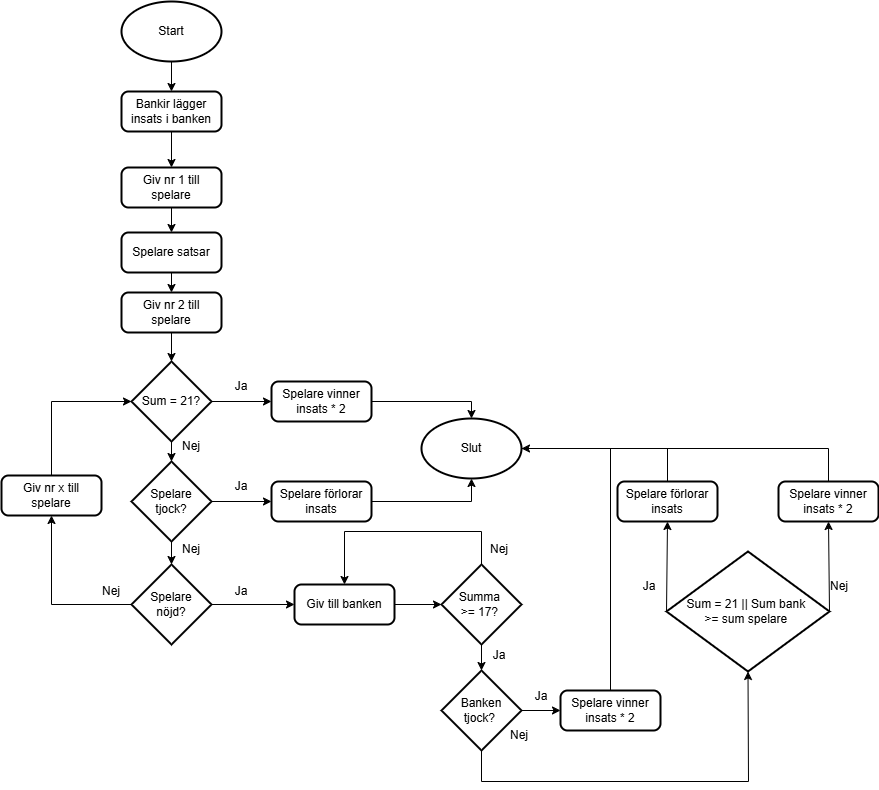

The diagram above was exported from draw.io. Its source (the exported page's mxGraphModel, read from the mxfile embedded in the PNG):
<mxGraphModel dx="1667" dy="777" grid="1" gridSize="10" guides="1" tooltips="1" connect="1" arrows="1" fold="1" page="1" pageScale="1" pageWidth="1100" pageHeight="850" background="none" math="0" shadow="0">
  <root>
    <mxCell id="0" />
    <mxCell id="1" parent="0" />
    <mxCell id="WZ04x9JRzEodpdU9lQrL-68" value="Nej" style="text;html=1;align=center;verticalAlign=middle;whiteSpace=wrap;rounded=0;" parent="1" vertex="1">
      <mxGeometry x="570" y="759" width="60" height="30" as="geometry" />
    </mxCell>
    <mxCell id="WZ04x9JRzEodpdU9lQrL-16" value="Nej" style="text;html=1;align=center;verticalAlign=middle;whiteSpace=wrap;rounded=0;" parent="1" vertex="1">
      <mxGeometry x="242" y="470" width="60" height="30" as="geometry" />
    </mxCell>
    <mxCell id="tPTpJup4m1Kg3kBW5LIh-2" value="Start" style="strokeWidth=2;html=1;shape=mxgraph.flowchart.start_1;whiteSpace=wrap;" parent="1" vertex="1">
      <mxGeometry x="202" y="40" width="100" height="60" as="geometry" />
    </mxCell>
    <mxCell id="tPTpJup4m1Kg3kBW5LIh-3" value="Slut" style="strokeWidth=2;html=1;shape=mxgraph.flowchart.start_1;whiteSpace=wrap;" parent="1" vertex="1">
      <mxGeometry x="502" y="457" width="100" height="60" as="geometry" />
    </mxCell>
    <mxCell id="tPTpJup4m1Kg3kBW5LIh-4" value="Sum = 21?" style="strokeWidth=2;html=1;shape=mxgraph.flowchart.decision;whiteSpace=wrap;" parent="1" vertex="1">
      <mxGeometry x="212" y="400" width="80" height="80" as="geometry" />
    </mxCell>
    <mxCell id="WZ04x9JRzEodpdU9lQrL-1" value="Giv nr 1 till spelare" style="rounded=1;whiteSpace=wrap;html=1;absoluteArcSize=1;arcSize=14;strokeWidth=2;" parent="1" vertex="1">
      <mxGeometry x="202" y="206" width="100" height="40" as="geometry" />
    </mxCell>
    <mxCell id="WZ04x9JRzEodpdU9lQrL-3" value="Bankir lägger insats i banken" style="rounded=1;whiteSpace=wrap;html=1;absoluteArcSize=1;arcSize=14;strokeWidth=2;" parent="1" vertex="1">
      <mxGeometry x="202" y="130" width="100" height="40" as="geometry" />
    </mxCell>
    <mxCell id="WZ04x9JRzEodpdU9lQrL-4" value="Spelare satsar" style="rounded=1;whiteSpace=wrap;html=1;absoluteArcSize=1;arcSize=14;strokeWidth=2;" parent="1" vertex="1">
      <mxGeometry x="202" y="271" width="100" height="40" as="geometry" />
    </mxCell>
    <mxCell id="WZ04x9JRzEodpdU9lQrL-5" value="Giv nr 2 till spelare" style="rounded=1;whiteSpace=wrap;html=1;absoluteArcSize=1;arcSize=14;strokeWidth=2;" parent="1" vertex="1">
      <mxGeometry x="202" y="331" width="100" height="40" as="geometry" />
    </mxCell>
    <mxCell id="WZ04x9JRzEodpdU9lQrL-6" value="Spelare vinner insats * 2" style="rounded=1;whiteSpace=wrap;html=1;absoluteArcSize=1;arcSize=14;strokeWidth=2;" parent="1" vertex="1">
      <mxGeometry x="352" y="420" width="100" height="40" as="geometry" />
    </mxCell>
    <mxCell id="WZ04x9JRzEodpdU9lQrL-8" value="Spelare&lt;div&gt;tjock?&lt;/div&gt;" style="strokeWidth=2;html=1;shape=mxgraph.flowchart.decision;whiteSpace=wrap;" parent="1" vertex="1">
      <mxGeometry x="212" y="500" width="80" height="80" as="geometry" />
    </mxCell>
    <mxCell id="WZ04x9JRzEodpdU9lQrL-9" value="Spelare förlorar insats" style="rounded=1;whiteSpace=wrap;html=1;absoluteArcSize=1;arcSize=14;strokeWidth=2;" parent="1" vertex="1">
      <mxGeometry x="352" y="520" width="100" height="40" as="geometry" />
    </mxCell>
    <mxCell id="WZ04x9JRzEodpdU9lQrL-10" value="Spelare&lt;div&gt;nöjd?&lt;/div&gt;" style="strokeWidth=2;html=1;shape=mxgraph.flowchart.decision;whiteSpace=wrap;" parent="1" vertex="1">
      <mxGeometry x="212" y="603" width="80" height="80" as="geometry" />
    </mxCell>
    <mxCell id="WZ04x9JRzEodpdU9lQrL-11" value="Giv till banken" style="rounded=1;whiteSpace=wrap;html=1;absoluteArcSize=1;arcSize=14;strokeWidth=2;" parent="1" vertex="1">
      <mxGeometry x="375" y="623" width="100" height="40" as="geometry" />
    </mxCell>
    <mxCell id="WZ04x9JRzEodpdU9lQrL-15" value="Ja" style="text;html=1;align=center;verticalAlign=middle;whiteSpace=wrap;rounded=0;" parent="1" vertex="1">
      <mxGeometry x="292" y="410" width="60" height="30" as="geometry" />
    </mxCell>
    <mxCell id="WZ04x9JRzEodpdU9lQrL-17" value="Ja" style="text;html=1;align=center;verticalAlign=middle;whiteSpace=wrap;rounded=0;" parent="1" vertex="1">
      <mxGeometry x="292" y="510" width="60" height="30" as="geometry" />
    </mxCell>
    <mxCell id="WZ04x9JRzEodpdU9lQrL-19" value="Ja" style="text;html=1;align=center;verticalAlign=middle;whiteSpace=wrap;rounded=0;" parent="1" vertex="1">
      <mxGeometry x="292" y="615" width="60" height="30" as="geometry" />
    </mxCell>
    <mxCell id="WZ04x9JRzEodpdU9lQrL-20" value="Nej" style="text;html=1;align=center;verticalAlign=middle;whiteSpace=wrap;rounded=0;" parent="1" vertex="1">
      <mxGeometry x="162" y="615" width="60" height="30" as="geometry" />
    </mxCell>
    <mxCell id="WZ04x9JRzEodpdU9lQrL-21" value="" style="endArrow=classic;html=1;rounded=0;exitX=0;exitY=0.5;exitDx=0;exitDy=0;exitPerimeter=0;entryX=0.5;entryY=1;entryDx=0;entryDy=0;" parent="1" source="WZ04x9JRzEodpdU9lQrL-10" target="WZ04x9JRzEodpdU9lQrL-22" edge="1">
      <mxGeometry width="50" height="50" relative="1" as="geometry">
        <mxPoint x="562" y="630" as="sourcePoint" />
        <mxPoint x="612" y="580" as="targetPoint" />
        <Array as="points">
          <mxPoint x="132" y="643" />
        </Array>
      </mxGeometry>
    </mxCell>
    <mxCell id="WZ04x9JRzEodpdU9lQrL-22" value="Giv nr x till spelare" style="rounded=1;whiteSpace=wrap;html=1;absoluteArcSize=1;arcSize=14;strokeWidth=2;" parent="1" vertex="1">
      <mxGeometry x="82" y="514" width="100" height="40" as="geometry" />
    </mxCell>
    <mxCell id="WZ04x9JRzEodpdU9lQrL-23" value="" style="endArrow=classic;html=1;rounded=0;entryX=0;entryY=0.5;entryDx=0;entryDy=0;entryPerimeter=0;exitX=0.5;exitY=0;exitDx=0;exitDy=0;" parent="1" source="WZ04x9JRzEodpdU9lQrL-22" target="tPTpJup4m1Kg3kBW5LIh-4" edge="1">
      <mxGeometry width="50" height="50" relative="1" as="geometry">
        <mxPoint x="142" y="480" as="sourcePoint" />
        <mxPoint x="612" y="580" as="targetPoint" />
        <Array as="points">
          <mxPoint x="132" y="440" />
        </Array>
      </mxGeometry>
    </mxCell>
    <mxCell id="WZ04x9JRzEodpdU9lQrL-24" value="" style="endArrow=classic;html=1;rounded=0;exitX=0.5;exitY=1;exitDx=0;exitDy=0;entryX=0.5;entryY=0;entryDx=0;entryDy=0;" parent="1" source="WZ04x9JRzEodpdU9lQrL-1" target="WZ04x9JRzEodpdU9lQrL-4" edge="1">
      <mxGeometry width="50" height="50" relative="1" as="geometry">
        <mxPoint x="562" y="630" as="sourcePoint" />
        <mxPoint x="612" y="580" as="targetPoint" />
      </mxGeometry>
    </mxCell>
    <mxCell id="WZ04x9JRzEodpdU9lQrL-25" value="" style="endArrow=classic;html=1;rounded=0;exitX=0.5;exitY=1;exitDx=0;exitDy=0;" parent="1" source="WZ04x9JRzEodpdU9lQrL-4" target="WZ04x9JRzEodpdU9lQrL-5" edge="1">
      <mxGeometry width="50" height="50" relative="1" as="geometry">
        <mxPoint x="562" y="630" as="sourcePoint" />
        <mxPoint x="612" y="580" as="targetPoint" />
      </mxGeometry>
    </mxCell>
    <mxCell id="WZ04x9JRzEodpdU9lQrL-27" value="" style="endArrow=classic;html=1;rounded=0;exitX=0.5;exitY=1;exitDx=0;exitDy=0;entryX=0.5;entryY=0;entryDx=0;entryDy=0;entryPerimeter=0;" parent="1" source="WZ04x9JRzEodpdU9lQrL-5" target="tPTpJup4m1Kg3kBW5LIh-4" edge="1">
      <mxGeometry width="50" height="50" relative="1" as="geometry">
        <mxPoint x="562" y="630" as="sourcePoint" />
        <mxPoint x="612" y="580" as="targetPoint" />
      </mxGeometry>
    </mxCell>
    <mxCell id="WZ04x9JRzEodpdU9lQrL-28" value="" style="endArrow=classic;html=1;rounded=0;exitX=1;exitY=0.5;exitDx=0;exitDy=0;exitPerimeter=0;entryX=1;entryY=1;entryDx=0;entryDy=0;" parent="1" source="tPTpJup4m1Kg3kBW5LIh-4" target="WZ04x9JRzEodpdU9lQrL-15" edge="1">
      <mxGeometry width="50" height="50" relative="1" as="geometry">
        <mxPoint x="562" y="630" as="sourcePoint" />
        <mxPoint x="612" y="580" as="targetPoint" />
      </mxGeometry>
    </mxCell>
    <mxCell id="WZ04x9JRzEodpdU9lQrL-29" value="" style="endArrow=classic;html=1;rounded=0;exitX=0.5;exitY=1;exitDx=0;exitDy=0;exitPerimeter=0;" parent="1" source="tPTpJup4m1Kg3kBW5LIh-4" target="WZ04x9JRzEodpdU9lQrL-8" edge="1">
      <mxGeometry width="50" height="50" relative="1" as="geometry">
        <mxPoint x="622" y="520" as="sourcePoint" />
        <mxPoint x="612" y="580" as="targetPoint" />
      </mxGeometry>
    </mxCell>
    <mxCell id="WZ04x9JRzEodpdU9lQrL-33" value="" style="endArrow=classic;html=1;rounded=0;exitX=0.5;exitY=1;exitDx=0;exitDy=0;exitPerimeter=0;entryX=0.5;entryY=0;entryDx=0;entryDy=0;entryPerimeter=0;" parent="1" source="WZ04x9JRzEodpdU9lQrL-8" target="WZ04x9JRzEodpdU9lQrL-10" edge="1">
      <mxGeometry width="50" height="50" relative="1" as="geometry">
        <mxPoint x="562" y="630" as="sourcePoint" />
        <mxPoint x="612" y="580" as="targetPoint" />
      </mxGeometry>
    </mxCell>
    <mxCell id="WZ04x9JRzEodpdU9lQrL-34" value="Nej" style="text;html=1;align=center;verticalAlign=middle;whiteSpace=wrap;rounded=0;" parent="1" vertex="1">
      <mxGeometry x="242" y="573" width="60" height="30" as="geometry" />
    </mxCell>
    <mxCell id="WZ04x9JRzEodpdU9lQrL-35" value="" style="endArrow=classic;html=1;rounded=0;exitX=1;exitY=0.5;exitDx=0;exitDy=0;exitPerimeter=0;entryX=0;entryY=0.5;entryDx=0;entryDy=0;" parent="1" source="WZ04x9JRzEodpdU9lQrL-10" target="WZ04x9JRzEodpdU9lQrL-11" edge="1">
      <mxGeometry width="50" height="50" relative="1" as="geometry">
        <mxPoint x="562" y="630" as="sourcePoint" />
        <mxPoint x="612" y="580" as="targetPoint" />
      </mxGeometry>
    </mxCell>
    <mxCell id="WZ04x9JRzEodpdU9lQrL-36" value="" style="endArrow=classic;html=1;rounded=0;exitX=1;exitY=0.5;exitDx=0;exitDy=0;exitPerimeter=0;entryX=0;entryY=0.5;entryDx=0;entryDy=0;" parent="1" source="WZ04x9JRzEodpdU9lQrL-8" target="WZ04x9JRzEodpdU9lQrL-9" edge="1">
      <mxGeometry width="50" height="50" relative="1" as="geometry">
        <mxPoint x="562" y="630" as="sourcePoint" />
        <mxPoint x="612" y="580" as="targetPoint" />
      </mxGeometry>
    </mxCell>
    <mxCell id="WZ04x9JRzEodpdU9lQrL-38" value="" style="endArrow=classic;html=1;rounded=0;exitX=1;exitY=0.5;exitDx=0;exitDy=0;entryX=0;entryY=0.5;entryDx=0;entryDy=0;entryPerimeter=0;" parent="1" source="WZ04x9JRzEodpdU9lQrL-11" target="WZ04x9JRzEodpdU9lQrL-39" edge="1">
      <mxGeometry width="50" height="50" relative="1" as="geometry">
        <mxPoint x="562" y="630" as="sourcePoint" />
        <mxPoint x="502" y="643" as="targetPoint" />
      </mxGeometry>
    </mxCell>
    <mxCell id="WZ04x9JRzEodpdU9lQrL-39" value="Summa&amp;nbsp;&lt;div&gt;&amp;gt;= 17?&amp;nbsp;&lt;/div&gt;" style="strokeWidth=2;html=1;shape=mxgraph.flowchart.decision;whiteSpace=wrap;" parent="1" vertex="1">
      <mxGeometry x="522" y="603" width="80" height="80" as="geometry" />
    </mxCell>
    <mxCell id="WZ04x9JRzEodpdU9lQrL-42" value="&lt;div&gt;Banken tjock?&amp;nbsp;&lt;/div&gt;" style="strokeWidth=2;html=1;shape=mxgraph.flowchart.decision;whiteSpace=wrap;" parent="1" vertex="1">
      <mxGeometry x="522" y="709" width="80" height="80" as="geometry" />
    </mxCell>
    <mxCell id="WZ04x9JRzEodpdU9lQrL-46" value="Spelare vinner insats * 2" style="rounded=1;whiteSpace=wrap;html=1;absoluteArcSize=1;arcSize=14;strokeWidth=2;" parent="1" vertex="1">
      <mxGeometry x="641" y="729" width="100" height="40" as="geometry" />
    </mxCell>
    <mxCell id="WZ04x9JRzEodpdU9lQrL-47" value="" style="endArrow=classic;html=1;rounded=0;exitX=1;exitY=0.5;exitDx=0;exitDy=0;exitPerimeter=0;entryX=0;entryY=0.5;entryDx=0;entryDy=0;" parent="1" source="WZ04x9JRzEodpdU9lQrL-42" target="WZ04x9JRzEodpdU9lQrL-46" edge="1">
      <mxGeometry width="50" height="50" relative="1" as="geometry">
        <mxPoint x="562" y="630" as="sourcePoint" />
        <mxPoint x="612" y="580" as="targetPoint" />
      </mxGeometry>
    </mxCell>
    <mxCell id="WZ04x9JRzEodpdU9lQrL-48" value="" style="endArrow=classic;html=1;rounded=0;exitX=0.5;exitY=1;exitDx=0;exitDy=0;exitPerimeter=0;entryX=0.5;entryY=0;entryDx=0;entryDy=0;entryPerimeter=0;" parent="1" source="WZ04x9JRzEodpdU9lQrL-39" target="WZ04x9JRzEodpdU9lQrL-42" edge="1">
      <mxGeometry width="50" height="50" relative="1" as="geometry">
        <mxPoint x="562" y="630" as="sourcePoint" />
        <mxPoint x="612" y="580" as="targetPoint" />
      </mxGeometry>
    </mxCell>
    <mxCell id="WZ04x9JRzEodpdU9lQrL-49" value="Sum = 21 || Sum bank&amp;nbsp;&lt;div&gt;&amp;gt;= sum spelare&amp;nbsp;&lt;/div&gt;" style="strokeWidth=2;html=1;shape=mxgraph.flowchart.decision;whiteSpace=wrap;" parent="1" vertex="1">
      <mxGeometry x="747" y="590" width="163" height="120" as="geometry" />
    </mxCell>
    <mxCell id="WZ04x9JRzEodpdU9lQrL-52" value="Spelare förlorar insats" style="rounded=1;whiteSpace=wrap;html=1;absoluteArcSize=1;arcSize=14;strokeWidth=2;" parent="1" vertex="1">
      <mxGeometry x="698" y="520" width="100" height="40" as="geometry" />
    </mxCell>
    <mxCell id="WZ04x9JRzEodpdU9lQrL-55" value="" style="endArrow=classic;html=1;rounded=0;exitX=0.5;exitY=0;exitDx=0;exitDy=0;exitPerimeter=0;entryX=0.5;entryY=0;entryDx=0;entryDy=0;" parent="1" source="WZ04x9JRzEodpdU9lQrL-39" target="WZ04x9JRzEodpdU9lQrL-11" edge="1">
      <mxGeometry width="50" height="50" relative="1" as="geometry">
        <mxPoint x="562" y="630" as="sourcePoint" />
        <mxPoint x="612" y="580" as="targetPoint" />
        <Array as="points">
          <mxPoint x="562" y="570" />
          <mxPoint x="425" y="570" />
        </Array>
      </mxGeometry>
    </mxCell>
    <mxCell id="WZ04x9JRzEodpdU9lQrL-59" value="" style="endArrow=classic;html=1;rounded=0;exitX=1;exitY=0.5;exitDx=0;exitDy=0;entryX=0.5;entryY=0;entryDx=0;entryDy=0;entryPerimeter=0;" parent="1" source="WZ04x9JRzEodpdU9lQrL-6" target="tPTpJup4m1Kg3kBW5LIh-3" edge="1">
      <mxGeometry width="50" height="50" relative="1" as="geometry">
        <mxPoint x="562" y="630" as="sourcePoint" />
        <mxPoint x="612" y="580" as="targetPoint" />
        <Array as="points">
          <mxPoint x="552" y="440" />
        </Array>
      </mxGeometry>
    </mxCell>
    <mxCell id="WZ04x9JRzEodpdU9lQrL-61" value="" style="endArrow=classic;html=1;rounded=0;exitX=1;exitY=0.5;exitDx=0;exitDy=0;entryX=0.5;entryY=1;entryDx=0;entryDy=0;entryPerimeter=0;" parent="1" source="WZ04x9JRzEodpdU9lQrL-9" target="tPTpJup4m1Kg3kBW5LIh-3" edge="1">
      <mxGeometry width="50" height="50" relative="1" as="geometry">
        <mxPoint x="562" y="630" as="sourcePoint" />
        <mxPoint x="612" y="580" as="targetPoint" />
        <Array as="points">
          <mxPoint x="552" y="540" />
        </Array>
      </mxGeometry>
    </mxCell>
    <mxCell id="WZ04x9JRzEodpdU9lQrL-62" value="" style="endArrow=classic;html=1;rounded=0;exitX=0.5;exitY=1;exitDx=0;exitDy=0;exitPerimeter=0;" parent="1" source="tPTpJup4m1Kg3kBW5LIh-2" target="WZ04x9JRzEodpdU9lQrL-3" edge="1">
      <mxGeometry width="50" height="50" relative="1" as="geometry">
        <mxPoint x="820" y="370" as="sourcePoint" />
        <mxPoint x="870" y="320" as="targetPoint" />
      </mxGeometry>
    </mxCell>
    <mxCell id="WZ04x9JRzEodpdU9lQrL-63" value="" style="endArrow=classic;html=1;rounded=0;exitX=0.5;exitY=1;exitDx=0;exitDy=0;entryX=0.5;entryY=0;entryDx=0;entryDy=0;" parent="1" source="WZ04x9JRzEodpdU9lQrL-3" target="WZ04x9JRzEodpdU9lQrL-1" edge="1">
      <mxGeometry width="50" height="50" relative="1" as="geometry">
        <mxPoint x="820" y="370" as="sourcePoint" />
        <mxPoint x="870" y="320" as="targetPoint" />
      </mxGeometry>
    </mxCell>
    <mxCell id="WZ04x9JRzEodpdU9lQrL-64" value="Nej" style="text;html=1;align=center;verticalAlign=middle;whiteSpace=wrap;rounded=0;" parent="1" vertex="1">
      <mxGeometry x="550" y="573" width="60" height="30" as="geometry" />
    </mxCell>
    <mxCell id="WZ04x9JRzEodpdU9lQrL-65" value="Ja" style="text;html=1;align=center;verticalAlign=middle;whiteSpace=wrap;rounded=0;" parent="1" vertex="1">
      <mxGeometry x="550" y="679" width="60" height="30" as="geometry" />
    </mxCell>
    <mxCell id="WZ04x9JRzEodpdU9lQrL-66" value="" style="endArrow=classic;html=1;rounded=0;exitX=0.5;exitY=0;exitDx=0;exitDy=0;entryX=1;entryY=0.5;entryDx=0;entryDy=0;entryPerimeter=0;" parent="1" source="WZ04x9JRzEodpdU9lQrL-46" target="tPTpJup4m1Kg3kBW5LIh-3" edge="1">
      <mxGeometry width="50" height="50" relative="1" as="geometry">
        <mxPoint x="677" y="679" as="sourcePoint" />
        <mxPoint x="727" y="629" as="targetPoint" />
        <Array as="points">
          <mxPoint x="691" y="487" />
        </Array>
      </mxGeometry>
    </mxCell>
    <mxCell id="WZ04x9JRzEodpdU9lQrL-67" value="Ja" style="text;html=1;align=center;verticalAlign=middle;whiteSpace=wrap;rounded=0;" parent="1" vertex="1">
      <mxGeometry x="592" y="720" width="60" height="30" as="geometry" />
    </mxCell>
    <mxCell id="WZ04x9JRzEodpdU9lQrL-70" value="Spelare vinner insats * 2" style="rounded=1;whiteSpace=wrap;html=1;absoluteArcSize=1;arcSize=14;strokeWidth=2;" parent="1" vertex="1">
      <mxGeometry x="859" y="520" width="100" height="40" as="geometry" />
    </mxCell>
    <mxCell id="WZ04x9JRzEodpdU9lQrL-71" value="" style="endArrow=classic;html=1;rounded=0;exitX=0;exitY=0.5;exitDx=0;exitDy=0;exitPerimeter=0;entryX=0.5;entryY=1;entryDx=0;entryDy=0;" parent="1" source="WZ04x9JRzEodpdU9lQrL-49" target="WZ04x9JRzEodpdU9lQrL-52" edge="1">
      <mxGeometry width="50" height="50" relative="1" as="geometry">
        <mxPoint x="820" y="570" as="sourcePoint" />
        <mxPoint x="870" y="520" as="targetPoint" />
      </mxGeometry>
    </mxCell>
    <mxCell id="WZ04x9JRzEodpdU9lQrL-72" value="" style="endArrow=classic;html=1;rounded=0;exitX=1;exitY=0.5;exitDx=0;exitDy=0;exitPerimeter=0;entryX=0.5;entryY=1;entryDx=0;entryDy=0;" parent="1" source="WZ04x9JRzEodpdU9lQrL-49" target="WZ04x9JRzEodpdU9lQrL-70" edge="1">
      <mxGeometry width="50" height="50" relative="1" as="geometry">
        <mxPoint x="820" y="570" as="sourcePoint" />
        <mxPoint x="870" y="520" as="targetPoint" />
      </mxGeometry>
    </mxCell>
    <mxCell id="WZ04x9JRzEodpdU9lQrL-73" value="Ja" style="text;html=1;align=center;verticalAlign=middle;whiteSpace=wrap;rounded=0;" parent="1" vertex="1">
      <mxGeometry x="700" y="610" width="60" height="30" as="geometry" />
    </mxCell>
    <mxCell id="WZ04x9JRzEodpdU9lQrL-74" value="Nej" style="text;html=1;align=center;verticalAlign=middle;whiteSpace=wrap;rounded=0;" parent="1" vertex="1">
      <mxGeometry x="890" y="610" width="60" height="30" as="geometry" />
    </mxCell>
    <mxCell id="WZ04x9JRzEodpdU9lQrL-75" value="" style="endArrow=none;html=1;rounded=0;exitX=0.5;exitY=0;exitDx=0;exitDy=0;entryX=1;entryY=0.5;entryDx=0;entryDy=0;entryPerimeter=0;" parent="1" source="WZ04x9JRzEodpdU9lQrL-52" target="tPTpJup4m1Kg3kBW5LIh-3" edge="1">
      <mxGeometry width="50" height="50" relative="1" as="geometry">
        <mxPoint x="820" y="570" as="sourcePoint" />
        <mxPoint x="700" y="490" as="targetPoint" />
        <Array as="points">
          <mxPoint x="748" y="487" />
        </Array>
      </mxGeometry>
    </mxCell>
    <mxCell id="WZ04x9JRzEodpdU9lQrL-79" value="" style="endArrow=none;html=1;rounded=0;entryX=0.5;entryY=0;entryDx=0;entryDy=0;exitX=1;exitY=0.5;exitDx=0;exitDy=0;exitPerimeter=0;" parent="1" source="tPTpJup4m1Kg3kBW5LIh-3" target="WZ04x9JRzEodpdU9lQrL-70" edge="1">
      <mxGeometry width="50" height="50" relative="1" as="geometry">
        <mxPoint x="880" y="377" as="sourcePoint" />
        <mxPoint x="830" y="457" as="targetPoint" />
        <Array as="points">
          <mxPoint x="909" y="487" />
        </Array>
      </mxGeometry>
    </mxCell>
    <mxCell id="WZ04x9JRzEodpdU9lQrL-81" value="" style="endArrow=classic;html=1;rounded=0;exitX=0.5;exitY=1;exitDx=0;exitDy=0;exitPerimeter=0;entryX=0.5;entryY=1;entryDx=0;entryDy=0;entryPerimeter=0;" parent="1" source="WZ04x9JRzEodpdU9lQrL-42" target="WZ04x9JRzEodpdU9lQrL-49" edge="1">
      <mxGeometry width="50" height="50" relative="1" as="geometry">
        <mxPoint x="820" y="670" as="sourcePoint" />
        <mxPoint x="870" y="620" as="targetPoint" />
        <Array as="points">
          <mxPoint x="562" y="820" />
          <mxPoint x="829" y="820" />
        </Array>
      </mxGeometry>
    </mxCell>
  </root>
</mxGraphModel>